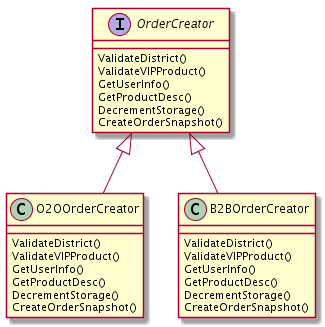

The diagram above was rendered by PlantUML. Its source (embedded in the PNG):
@startuml interface-impl

interface OrderCreator

OrderCreator <|-- O2OOrderCreator
OrderCreator <|-- B2BOrderCreator

interface OrderCreator {
    ValidateDistrict()
    ValidateVIPProduct()
    GetUserInfo()
    GetProductDesc()
    DecrementStorage()
    CreateOrderSnapshot()
}

class O2OOrderCreator {
    ValidateDistrict()
    ValidateVIPProduct()
    GetUserInfo()
    GetProductDesc()
    DecrementStorage()
    CreateOrderSnapshot()
}

class B2BOrderCreator {
    ValidateDistrict()
    ValidateVIPProduct()
    GetUserInfo()
    GetProductDesc()
    DecrementStorage()
    CreateOrderSnapshot()
}
@enduml